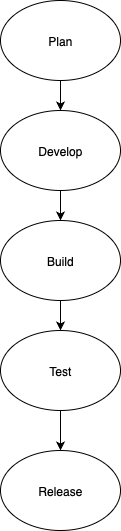

The diagram above was exported from draw.io. Its source (the exported page's mxGraphModel, read from the mxfile embedded in the PNG):
<mxGraphModel dx="830" dy="569" grid="1" gridSize="10" guides="1" tooltips="1" connect="1" arrows="1" fold="1" page="1" pageScale="1" pageWidth="827" pageHeight="1169" math="0" shadow="0">
  <root>
    <mxCell id="0" />
    <mxCell id="1" parent="0" />
    <mxCell id="7KkMejldXsG8NIx3gcie-7" style="edgeStyle=orthogonalEdgeStyle;rounded=0;orthogonalLoop=1;jettySize=auto;html=1;exitX=0.5;exitY=1;exitDx=0;exitDy=0;entryX=0.5;entryY=0;entryDx=0;entryDy=0;" edge="1" parent="1" source="7KkMejldXsG8NIx3gcie-1" target="7KkMejldXsG8NIx3gcie-2">
      <mxGeometry relative="1" as="geometry" />
    </mxCell>
    <mxCell id="7KkMejldXsG8NIx3gcie-1" value="Plan" style="ellipse;whiteSpace=wrap;html=1;" vertex="1" parent="1">
      <mxGeometry x="340" y="40" width="120" height="80" as="geometry" />
    </mxCell>
    <mxCell id="7KkMejldXsG8NIx3gcie-8" style="edgeStyle=orthogonalEdgeStyle;rounded=0;orthogonalLoop=1;jettySize=auto;html=1;exitX=0.5;exitY=1;exitDx=0;exitDy=0;entryX=0.5;entryY=0;entryDx=0;entryDy=0;" edge="1" parent="1" source="7KkMejldXsG8NIx3gcie-2" target="7KkMejldXsG8NIx3gcie-3">
      <mxGeometry relative="1" as="geometry" />
    </mxCell>
    <mxCell id="7KkMejldXsG8NIx3gcie-2" value="Develop" style="ellipse;whiteSpace=wrap;html=1;" vertex="1" parent="1">
      <mxGeometry x="340" y="150" width="120" height="80" as="geometry" />
    </mxCell>
    <mxCell id="7KkMejldXsG8NIx3gcie-9" style="edgeStyle=orthogonalEdgeStyle;rounded=0;orthogonalLoop=1;jettySize=auto;html=1;exitX=0.5;exitY=1;exitDx=0;exitDy=0;entryX=0.5;entryY=0;entryDx=0;entryDy=0;" edge="1" parent="1" source="7KkMejldXsG8NIx3gcie-3" target="7KkMejldXsG8NIx3gcie-4">
      <mxGeometry relative="1" as="geometry" />
    </mxCell>
    <mxCell id="7KkMejldXsG8NIx3gcie-3" value="Build" style="ellipse;whiteSpace=wrap;html=1;" vertex="1" parent="1">
      <mxGeometry x="340" y="260" width="120" height="80" as="geometry" />
    </mxCell>
    <mxCell id="7KkMejldXsG8NIx3gcie-10" style="edgeStyle=orthogonalEdgeStyle;rounded=0;orthogonalLoop=1;jettySize=auto;html=1;exitX=0.5;exitY=1;exitDx=0;exitDy=0;entryX=0.5;entryY=0;entryDx=0;entryDy=0;" edge="1" parent="1" source="7KkMejldXsG8NIx3gcie-4" target="7KkMejldXsG8NIx3gcie-5">
      <mxGeometry relative="1" as="geometry" />
    </mxCell>
    <mxCell id="7KkMejldXsG8NIx3gcie-4" value="Test" style="ellipse;whiteSpace=wrap;html=1;" vertex="1" parent="1">
      <mxGeometry x="340" y="370" width="120" height="80" as="geometry" />
    </mxCell>
    <mxCell id="7KkMejldXsG8NIx3gcie-5" value="Release" style="ellipse;whiteSpace=wrap;html=1;" vertex="1" parent="1">
      <mxGeometry x="340" y="490" width="120" height="80" as="geometry" />
    </mxCell>
  </root>
</mxGraphModel>